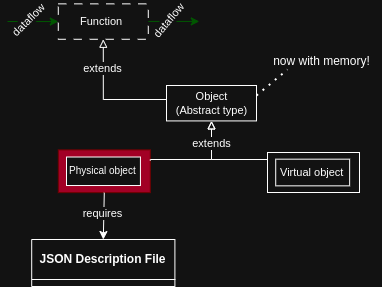

The diagram above was exported from draw.io. Its source (the exported page's mxGraphModel, read from the mxfile embedded in the PNG):
<mxGraphModel dx="1109" dy="526" grid="1" gridSize="10" guides="1" tooltips="1" connect="1" arrows="1" fold="1" page="1" pageScale="1" pageWidth="827" pageHeight="1169" math="0" shadow="0">
  <root>
    <mxCell id="0" />
    <mxCell id="1" parent="0" />
    <mxCell id="2" value="" style="group" vertex="1" connectable="0" parent="1">
      <mxGeometry x="220.79" y="1679.38" width="108.20999999999998" height="42.76" as="geometry" />
    </mxCell>
    <mxCell id="3" value="" style="whiteSpace=wrap;html=1;fillColor=#a20025;fontColor=#ffffff;strokeColor=#6F0000;" vertex="1" parent="2">
      <mxGeometry y="1" width="92" height="42.76" as="geometry" />
    </mxCell>
    <mxCell id="4" value="" style="whiteSpace=wrap;html=1;" vertex="1" parent="2">
      <mxGeometry x="8.214285714285714" y="8.126666666666667" width="73.92857142857143" height="28.506666666666668" as="geometry" />
    </mxCell>
    <mxCell id="5" value="&lt;font style=&quot;font-size: 10px;&quot;&gt;Physical object&lt;/font&gt;" style="text;html=1;align=left;verticalAlign=middle;resizable=0;points=[];autosize=1;strokeColor=none;fillColor=none;fontFamily=Helvetica;fontSize=11;fontColor=default;labelBackgroundColor=default;" vertex="1" parent="2">
      <mxGeometry x="9.20999999999998" y="6.629999999999882" width="90" height="30" as="geometry" />
    </mxCell>
    <mxCell id="6" value="" style="whiteSpace=wrap;html=1;" vertex="1" parent="1">
      <mxGeometry x="329" y="1616" width="90" height="35.42" as="geometry" />
    </mxCell>
    <mxCell id="7" style="edgeStyle=orthogonalEdgeStyle;rounded=0;orthogonalLoop=1;jettySize=auto;html=1;entryX=0.5;entryY=1;entryDx=0;entryDy=0;exitX=0;exitY=0.5;exitDx=0;exitDy=0;endArrow=block;endFill=0;" edge="1" source="6" target="18" parent="1">
      <mxGeometry relative="1" as="geometry">
        <Array as="points">
          <mxPoint x="329" y="1630" />
          <mxPoint x="266" y="1630" />
        </Array>
      </mxGeometry>
    </mxCell>
    <mxCell id="8" value="extends" style="edgeLabel;html=1;align=center;verticalAlign=middle;resizable=0;points=[];" vertex="1" connectable="0" parent="7">
      <mxGeometry x="0.2957" y="1" relative="1" as="geometry">
        <mxPoint y="-16" as="offset" />
      </mxGeometry>
    </mxCell>
    <mxCell id="9" value="&lt;div&gt;Object&lt;br&gt;&lt;/div&gt;(Abstract type)" style="text;html=1;align=center;verticalAlign=middle;resizable=0;points=[];autosize=1;strokeColor=none;fillColor=none;fontFamily=Helvetica;fontSize=11;fontColor=default;labelBackgroundColor=default;" vertex="1" parent="1">
      <mxGeometry x="324" y="1613.71" width="100" height="40" as="geometry" />
    </mxCell>
    <mxCell id="10" value="" style="group" vertex="1" connectable="0" parent="1">
      <mxGeometry x="430" y="1683" width="98.21000000000004" height="40" as="geometry" />
    </mxCell>
    <mxCell id="11" value="" style="whiteSpace=wrap;html=1;" vertex="1" parent="10">
      <mxGeometry width="92.00000000000001" height="40" as="geometry" />
    </mxCell>
    <mxCell id="12" value="" style="whiteSpace=wrap;html=1;" vertex="1" parent="10">
      <mxGeometry x="8.214285714285715" y="6.666666666666668" width="73.92857142857144" height="26.66666666666667" as="geometry" />
    </mxCell>
    <mxCell id="13" value="Virtual object" style="text;html=1;align=left;verticalAlign=middle;resizable=0;points=[];autosize=1;strokeColor=none;fillColor=none;fontFamily=Helvetica;fontSize=11;fontColor=default;labelBackgroundColor=default;" vertex="1" parent="10">
      <mxGeometry x="11.210000000000036" y="4.9966043030867695" width="90" height="30" as="geometry" />
    </mxCell>
    <mxCell id="14" style="edgeStyle=orthogonalEdgeStyle;rounded=0;orthogonalLoop=1;jettySize=auto;html=1;entryX=0.5;entryY=1;entryDx=0;entryDy=0;endArrow=block;endFill=0;exitX=1;exitY=0.25;exitDx=0;exitDy=0;" edge="1" source="3" target="6" parent="1">
      <mxGeometry relative="1" as="geometry">
        <Array as="points">
          <mxPoint x="313" y="1690" />
          <mxPoint x="374" y="1690" />
        </Array>
      </mxGeometry>
    </mxCell>
    <mxCell id="15" style="edgeStyle=orthogonalEdgeStyle;rounded=0;orthogonalLoop=1;jettySize=auto;html=1;entryX=0.5;entryY=1;entryDx=0;entryDy=0;exitX=0;exitY=0.5;exitDx=0;exitDy=0;endArrow=block;endFill=0;" edge="1" source="11" target="6" parent="1">
      <mxGeometry relative="1" as="geometry">
        <Array as="points">
          <mxPoint x="430" y="1690" />
          <mxPoint x="374" y="1690" />
        </Array>
      </mxGeometry>
    </mxCell>
    <mxCell id="16" value="extends" style="edgeLabel;html=1;align=center;verticalAlign=middle;resizable=0;points=[];" vertex="1" connectable="0" parent="15">
      <mxGeometry x="0.4361" relative="1" as="geometry">
        <mxPoint y="-8" as="offset" />
      </mxGeometry>
    </mxCell>
    <mxCell id="17" value="" style="group" vertex="1" connectable="0" parent="1">
      <mxGeometry x="220.79000000000002" y="1534.36" width="90" height="35.42000000000007" as="geometry" />
    </mxCell>
    <mxCell id="18" value="" style="whiteSpace=wrap;html=1;dashed=1;dashPattern=8 8;" vertex="1" parent="17">
      <mxGeometry width="90" height="35.42" as="geometry" />
    </mxCell>
    <mxCell id="19" value="Function" style="text;html=1;align=left;verticalAlign=middle;resizable=0;points=[];autosize=1;strokeColor=none;fillColor=none;fontFamily=Helvetica;fontSize=11;fontColor=default;labelBackgroundColor=default;" vertex="1" parent="17">
      <mxGeometry x="20" y="2.7100000000000364" width="70" height="30" as="geometry" />
    </mxCell>
    <mxCell id="20" value="" style="endArrow=classic;html=1;rounded=0;entryX=0;entryY=0.5;entryDx=0;entryDy=0;fillColor=#008a00;strokeColor=#005700;" edge="1" target="18" parent="1">
      <mxGeometry width="50" height="50" relative="1" as="geometry">
        <mxPoint x="170" y="1552" as="sourcePoint" />
        <mxPoint x="220.79" y="1551.91" as="targetPoint" />
      </mxGeometry>
    </mxCell>
    <mxCell id="21" value="dataflow" style="edgeLabel;html=1;align=center;verticalAlign=middle;resizable=0;points=[];rotation=-45;" vertex="1" connectable="0" parent="20">
      <mxGeometry x="-0.4009" y="1" relative="1" as="geometry">
        <mxPoint x="5" as="offset" />
      </mxGeometry>
    </mxCell>
    <mxCell id="22" value="" style="endArrow=classic;html=1;rounded=0;entryX=0;entryY=0.5;entryDx=0;entryDy=0;fillColor=#008a00;strokeColor=#005700;" edge="1" parent="1">
      <mxGeometry width="50" height="50" relative="1" as="geometry">
        <mxPoint x="310.78999999999996" y="1551.91" as="sourcePoint" />
        <mxPoint x="361.78999999999996" y="1551.91" as="targetPoint" />
      </mxGeometry>
    </mxCell>
    <mxCell id="23" value="dataflow" style="edgeLabel;html=1;align=center;verticalAlign=middle;resizable=0;points=[];rotation=-50;" vertex="1" connectable="0" parent="22">
      <mxGeometry x="-0.4009" y="1" relative="1" as="geometry">
        <mxPoint x="5" as="offset" />
      </mxGeometry>
    </mxCell>
    <mxCell id="24" value="" style="endArrow=none;dashed=1;html=1;dashPattern=1 3;strokeWidth=2;rounded=0;" edge="1" parent="1">
      <mxGeometry width="50" height="50" relative="1" as="geometry">
        <mxPoint x="419" y="1626" as="sourcePoint" />
        <mxPoint x="450" y="1600" as="targetPoint" />
      </mxGeometry>
    </mxCell>
    <mxCell id="25" value="now with memory!" style="text;html=1;align=center;verticalAlign=middle;resizable=0;points=[];autosize=1;strokeColor=none;fillColor=none;" vertex="1" parent="1">
      <mxGeometry x="424" y="1577" width="120" height="30" as="geometry" />
    </mxCell>
    <mxCell id="26" value="" style="endArrow=classic;html=1;rounded=0;entryX=0.5;entryY=0;entryDx=0;entryDy=0;exitX=0.5;exitY=1;exitDx=0;exitDy=0;" edge="1" source="3" target="28" parent="1">
      <mxGeometry width="50" height="50" relative="1" as="geometry">
        <mxPoint x="220.79" y="1700" as="sourcePoint" />
        <mxPoint x="160" y="1700" as="targetPoint" />
      </mxGeometry>
    </mxCell>
    <mxCell id="27" value="requires" style="edgeLabel;html=1;align=center;verticalAlign=middle;resizable=0;points=[];" vertex="1" connectable="0" parent="26">
      <mxGeometry x="0.3625" y="1" relative="1" as="geometry">
        <mxPoint x="-2" y="-11" as="offset" />
      </mxGeometry>
    </mxCell>
    <mxCell id="28" value="JSON Description File" style="swimlane;whiteSpace=wrap;html=1;startSize=40;" vertex="1" collapsed="1" parent="1">
      <mxGeometry x="194.19" y="1770" width="143.21" height="47" as="geometry">
        <mxRectangle x="206.79" y="1770" width="120" height="92" as="alternateBounds" />
      </mxGeometry>
    </mxCell>
    <mxCell id="29" value="sensors, actuators,&lt;div&gt;memory size,&lt;/div&gt;&lt;div&gt;dimensions...&lt;/div&gt;" style="text;html=1;align=left;verticalAlign=middle;resizable=0;points=[];autosize=1;strokeColor=none;fillColor=none;" vertex="1" parent="28">
      <mxGeometry x="7" y="28" width="120" height="60" as="geometry" />
    </mxCell>
  </root>
</mxGraphModel>